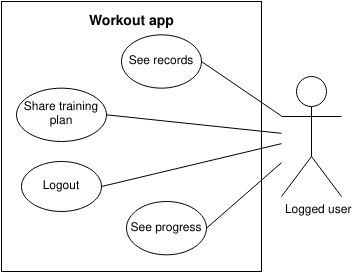

The diagram above was exported from draw.io. Its source (the exported page's mxGraphModel, read from the mxfile embedded in the PNG):
<mxGraphModel dx="868" dy="498" grid="1" gridSize="10" guides="1" tooltips="1" connect="1" arrows="1" fold="1" page="1" pageScale="1" pageWidth="850" pageHeight="1100" math="0" shadow="0">
  <root>
    <mxCell id="0" />
    <mxCell id="1" parent="0" />
    <mxCell id="mT1tw-n7wC8VQ4VmlXEy-60" value="" style="rounded=0;whiteSpace=wrap;html=1;" parent="1" vertex="1">
      <mxGeometry x="260" width="260" height="270" as="geometry" />
    </mxCell>
    <mxCell id="mT1tw-n7wC8VQ4VmlXEy-13" value="&amp;nbsp;&amp;nbsp;&amp;nbsp; Logged user" style="shape=umlActor;verticalLabelPosition=bottom;verticalAlign=top;html=1;outlineConnect=0;" parent="1" vertex="1">
      <mxGeometry x="540" y="75.00000000000001" width="60" height="120" as="geometry" />
    </mxCell>
    <mxCell id="mT1tw-n7wC8VQ4VmlXEy-21" value="Share training plan" style="ellipse;whiteSpace=wrap;html=1;" parent="1" vertex="1">
      <mxGeometry x="275" y="86.67" width="90" height="53.33" as="geometry" />
    </mxCell>
    <mxCell id="mT1tw-n7wC8VQ4VmlXEy-23" value="See records" style="ellipse;whiteSpace=wrap;html=1;" parent="1" vertex="1">
      <mxGeometry x="380" y="33.34000000000003" width="80" height="53.33" as="geometry" />
    </mxCell>
    <mxCell id="mT1tw-n7wC8VQ4VmlXEy-24" value="See progress" style="ellipse;whiteSpace=wrap;html=1;" parent="1" vertex="1">
      <mxGeometry x="385" y="200" width="80" height="53.33" as="geometry" />
    </mxCell>
    <mxCell id="mT1tw-n7wC8VQ4VmlXEy-25" value="Logout" style="ellipse;whiteSpace=wrap;html=1;" parent="1" vertex="1">
      <mxGeometry x="280" y="160" width="80" height="50" as="geometry" />
    </mxCell>
    <mxCell id="mT1tw-n7wC8VQ4VmlXEy-28" value="" style="endArrow=none;html=1;entryX=1;entryY=0.5;entryDx=0;entryDy=0;" parent="1" source="mT1tw-n7wC8VQ4VmlXEy-13" target="mT1tw-n7wC8VQ4VmlXEy-23" edge="1">
      <mxGeometry width="50" height="50" relative="1" as="geometry">
        <mxPoint x="540" y="170" as="sourcePoint" />
        <mxPoint x="230" y="240" as="targetPoint" />
      </mxGeometry>
    </mxCell>
    <mxCell id="mT1tw-n7wC8VQ4VmlXEy-29" value="" style="endArrow=none;html=1;entryX=1;entryY=0.5;entryDx=0;entryDy=0;" parent="1" source="mT1tw-n7wC8VQ4VmlXEy-13" target="mT1tw-n7wC8VQ4VmlXEy-21" edge="1">
      <mxGeometry width="50" height="50" relative="1" as="geometry">
        <mxPoint x="540" y="180" as="sourcePoint" />
        <mxPoint x="305.0000000000032" y="140.005" as="targetPoint" />
      </mxGeometry>
    </mxCell>
    <mxCell id="mT1tw-n7wC8VQ4VmlXEy-32" value="" style="endArrow=none;html=1;entryX=1;entryY=0.5;entryDx=0;entryDy=0;" parent="1" source="mT1tw-n7wC8VQ4VmlXEy-13" target="mT1tw-n7wC8VQ4VmlXEy-25" edge="1">
      <mxGeometry width="50" height="50" relative="1" as="geometry">
        <mxPoint x="180" y="290" as="sourcePoint" />
        <mxPoint x="230" y="240" as="targetPoint" />
      </mxGeometry>
    </mxCell>
    <mxCell id="mT1tw-n7wC8VQ4VmlXEy-52" value="" style="endArrow=none;html=1;entryX=1;entryY=0.5;entryDx=0;entryDy=0;" parent="1" source="mT1tw-n7wC8VQ4VmlXEy-13" target="mT1tw-n7wC8VQ4VmlXEy-24" edge="1">
      <mxGeometry width="50" height="50" relative="1" as="geometry">
        <mxPoint x="180" y="220" as="sourcePoint" />
        <mxPoint x="230" y="170" as="targetPoint" />
      </mxGeometry>
    </mxCell>
    <mxCell id="mT1tw-n7wC8VQ4VmlXEy-61" value="&lt;font style=&quot;font-size: 14px&quot;&gt;&lt;b&gt;Workout app&lt;/b&gt;&lt;/font&gt;" style="text;html=1;align=center;verticalAlign=middle;resizable=0;points=[];autosize=1;" parent="1" vertex="1">
      <mxGeometry x="340" y="10" width="100" height="20" as="geometry" />
    </mxCell>
  </root>
</mxGraphModel>